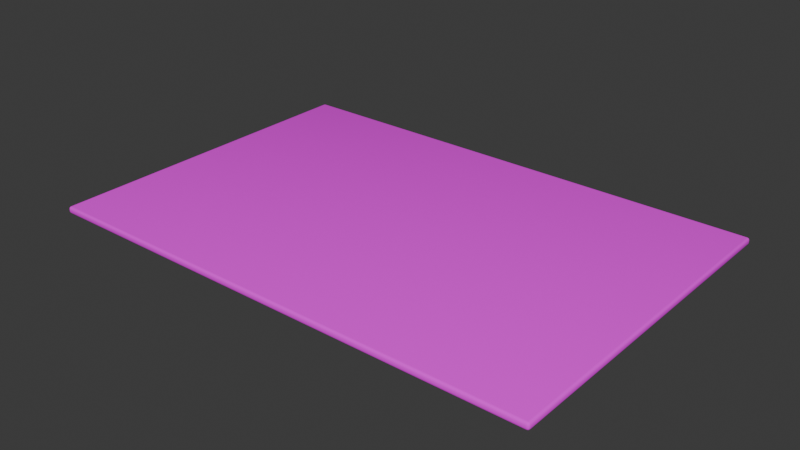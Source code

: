 # Source: SkydivingTarget.blend  (saved by Blender 4.2.66; exported with 4.5.12 LTS)
import bpy
from mathutils import Matrix  # noqa: F401  (used for matrix-valued properties, if any)

bpy.ops.wm.read_factory_settings(use_empty=True)
scene = bpy.context.scene
scene.name = 'Scene'

# ---- collections
col_collection = bpy.data.collections.new('Collection'); scene.collection.children.link(col_collection)

# ---- images (referenced by path relative to the original .blend; pixels are not part of the script)
import os
ASSET_DIR = os.environ.get("B2B_ASSET_DIR", "")  # directory of the original .blend (textures are referenced by path, not embedded)
HERE = os.path.dirname(os.path.abspath(__file__))  # packed textures are extracted next to this script under _unpacked/

def load_image(name, relpath, width, height, colorspace="sRGB"):
    """Load a texture the original file referenced (path relative to the .blend, or extracted next to this script)."""
    p = next((c for c in (os.path.join(HERE, relpath), os.path.join(ASSET_DIR, relpath)) if relpath and os.path.exists(c)), "")
    if p:
        img = bpy.data.images.load(p, check_existing=True)
        img.name = name
    else:  # same state as the original file: an image datablock whose file is absent (Cycles renders it pink)
        img = bpy.data.images.new(name, width, height)
        img.source = "FILE"
        img.filepath = "//" + (relpath or name)
    img.colorspace_settings.name = colorspace
    return img
img_pilotwingsmaplesson01_png = load_image('PilotwingsMapLesson01.png', 'PilotwingsMapLesson01.png', 1024, 1024, 'sRGB')

# ---- materials (node trees are filled in below, after node groups)
mat_16_bit_material = bpy.data.materials.new('16-bit Material')
mat_16_bit_material.alpha_threshold = 0.0
mat_16_bit_material.use_transparent_shadow = False
mat_16_bit_material.roughness = 0.5
mat_16_bit_material.line_color = (0.0, 0.0, 0.0, 1.0)

# ---- material node trees
mat_16_bit_material.use_nodes = True; mat_16_bit_material.node_tree.nodes.clear()
_N = mat_16_bit_material.node_tree.nodes; _L = mat_16_bit_material.node_tree.links
n0 = _N.new('ShaderNodeOutputMaterial'); n0.name = 'Material Output'; n0.location = (300, 300)
n1 = _N.new('ShaderNodeBsdfPrincipled'); n1.name = 'Principled BSDF'; n1.location = (10, 300)
n1.inputs[2].default_value = 1.0
n1.inputs[3].default_value = 1.45
n2 = _N.new('ShaderNodeTexImage'); n2.name = 'Image Texture'; n2.location = (-280, 275)
n2.image = img_pilotwingsmaplesson01_png
_L.new(n1.outputs[0], n0.inputs[0])
_L.new(n2.outputs[0], n1.inputs[0])
n0.is_active_output = True

# ---- world
world_world = bpy.data.worlds.new('World'); scene.world = world_world
world_world.use_nodes = True; world_world.node_tree.nodes.clear()
_N = world_world.node_tree.nodes; _L = world_world.node_tree.links
n0 = _N.new('ShaderNodeOutputWorld'); n0.name = 'World Output'; n0.location = (300, 300)
n1 = _N.new('ShaderNodeBackground'); n1.name = 'Background'; n1.location = (10, 300)
n1.inputs[0].default_value = (0.05088, 0.05088, 0.05088, 1.0)
_L.new(n1.outputs[0], n0.inputs[0])
n0.is_active_output = True
world_world.color = (0.05088, 0.05088, 0.05088)
world_world.sun_shadow_jitter_overblur = 0.0

# ---- meshes
me_cube_002 = bpy.data.meshes.new('Cube.002')
me_cube_002.from_pydata([(-9.641, -7.209, -0.2), (-9.641, -7.209, 0.06358), (-9.641, 5.842, -0.2), (-9.641, 5.842, 0.06358), (9.641, -7.209, -0.2), (9.641, -7.209, 0.06358), (9.641, 5.842, -0.2), (9.641, 5.842, 0.06358)], [], [(0, 1, 3, 2), (2, 3, 7, 6), (6, 7, 5, 4), (4, 5, 1, 0), (2, 6, 4, 0), (7, 3, 1, 5)])
me_cube_002.polygons.foreach_set('use_smooth', [True] * 6)
_uv = me_cube_002.uv_layers.new(name='UVMap')
_uv.uv.foreach_set('vector', [0.01614, 0.423, 0.01614, 0.423, 0.01614, 0.6146, 0.01614, 0.6146, 0.01614, 0.6146, 0.01614, 0.6146, 0.3575, 0.6146, 0.3575, 0.6146, 0.3575, 0.6146, 0.3575, 0.6146, 0.3575, 0.423, 0.3575, 0.423, 0.3575, 0.423, 0.3575, 0.423, 0.01614, 0.423, 0.01614, 0.423, 0.01614, 0.6146, 0.3575, 0.6146, 0.3575, 0.423, 0.01614, 0.423, 0.3575, 0.6146, 0.01614, 0.6146, 0.01614, 0.423, 0.3575, 0.423])
me_cube_002.materials.append(mat_16_bit_material)
me_cube_002.update()

# ---- objects
ob_reference = bpy.data.objects.new('Reference', img_pilotwingsmaplesson01_png)
ob_skydivinglanding = bpy.data.objects.new('SkydivingLanding', me_cube_002)

# ---- transforms, parenting, visibility, modifiers, constraints
ob_reference.location = (0.5063, -0.2776, 0.0)
ob_reference.scale = (68.15, 68.15, 68.15)
ob_reference.empty_display_type = 'IMAGE'
ob_reference.empty_display_size = 5.0
ob_reference.empty_image_depth = 'BACK'
ob_reference.show_empty_image_perspective = False
ob_reference.empty_image_side = 'FRONT'
ob_skydivinglanding.location = (0.0, 0.0, 0.0)
_m = ob_skydivinglanding.modifiers.new('Bevel', 'BEVEL')
_m.width = 0.09
_m.width_pct = 0.09
_m.segments = 3

# ---- collection membership
col_collection.objects.link(ob_reference)
col_collection.objects.link(ob_skydivinglanding)

# ---- scene / render settings (as saved in the file)
scene.frame_start = 1; scene.frame_end = 250; scene.frame_set(1)
scene.render.engine = 'BLENDER_EEVEE_NEXT'
bpy.context.view_layer.update()

# ---- added for rendering (the .blend has no active camera and no usable light): camera, sun
cam_auto = bpy.data.cameras.new('AutoCamera')
cam_auto.lens = 50.0
cam_auto.sensor_width = 36.0
cam_auto.clip_end = 1000.0
ob_auto_camera = bpy.data.objects.new('AutoCamera', cam_auto)
scene.collection.objects.link(ob_auto_camera)
ob_auto_camera.location = (21.5446, -26.5371, 17.1675)
ob_auto_camera.rotation_euler = (1.09748, -7.21219e-08, 0.694738)
scene.camera = ob_auto_camera
light_auto_sun = bpy.data.lights.new('AutoSun', 'SUN')
light_auto_sun.energy = 3.0
light_auto_sun.angle = 0.0523599
ob_auto_sun = bpy.data.objects.new('AutoSun', light_auto_sun)
scene.collection.objects.link(ob_auto_sun)
ob_auto_sun.rotation_euler = (0.872665, 0.174533, 0.523599)
bpy.context.view_layer.update()
